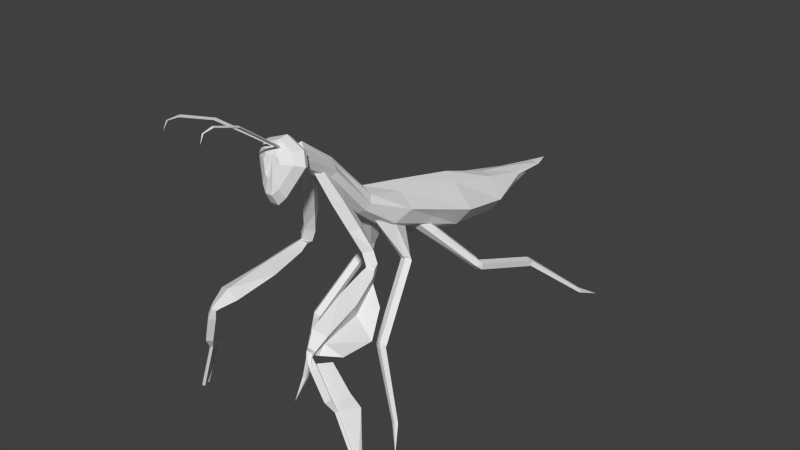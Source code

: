 # Source: mantis3.blend  (saved by Blender 2.69.0; exported with 4.5.12 LTS)
import bpy
from mathutils import Matrix  # noqa: F401  (used for matrix-valued properties, if any)

bpy.ops.wm.read_factory_settings(use_empty=True)
scene = bpy.context.scene
scene.name = 'Scene'

# ---- collections
col_collection_1 = bpy.data.collections.new('Collection 1'); scene.collection.children.link(col_collection_1)

# ---- materials (node trees are filled in below, after node groups)
mat_material = bpy.data.materials.new('Material')
mat_material.alpha_threshold = 0.0
mat_material.use_transparent_shadow = False
mat_material.roughness = 0.5
mat_material.line_color = (0.0, 0.0, 0.0, 1.0)

# ---- material node trees

# ---- world
world_world = bpy.data.worlds.new('World'); scene.world = world_world
world_world.color = (0.05088, 0.05088, 0.05088)
world_world.use_sun_shadow = False
world_world.sun_shadow_jitter_overblur = 0.0
world_world.cycles.sampling_method = 'MANUAL'
world_world.cycles.sample_map_resolution = 256

# ---- meshes
me_circle_000 = bpy.data.meshes.new('Circle.000')
me_circle_000.from_pydata([(0.9267, -0.3578, 1.959), (0.9597, -0.3127, 2.036), (1.099, -0.2848, 2.083), (1.239, -0.3127, 2.036), (1.272, -0.3578, 1.959), (1.239, -0.4029, 1.882), (1.152, -0.4308, 1.835), (1.046, -0.4308, 1.835), (0.9597, -0.4029, 1.882), (0.7957, 0.1552, 1.738), (0.9849, 0.1894, 1.884), (1.099, 0.2106, 1.975), (1.214, 0.1894, 1.884), (1.403, 0.1552, 1.738), (1.335, -0.03441, 1.621), (1.189, -0.05555, 1.531), (1.009, -0.05555, 1.531), (0.8635, -0.03441, 1.621), (0.6784, 1.065, 1.425), (0.9544, 1.117, 1.665), (1.099, 1.142, 1.754), (1.244, 1.117, 1.665), (1.52, 1.065, 1.425), (1.366, 1.011, 1.216), (1.201, 0.9821, 1.091), (0.9973, 0.9821, 1.091), (0.8323, 1.011, 1.216), (0.7708, 1.788, 1.255), (0.9479, 1.834, 1.485), (1.099, 1.848, 1.512), (1.251, 1.834, 1.485), (1.428, 1.788, 1.255), (1.308, 1.775, 1.092), (1.179, 1.752, 0.9945), (1.02, 1.752, 0.9945), (0.8909, 1.775, 1.092), (0.9477, 2.412, 1.311), (0.978, 2.42, 1.344), (1.099, 2.432, 1.38), (1.22, 2.42, 1.344), (1.251, 2.412, 1.311), (1.229, 2.389, 1.211), (1.149, 2.378, 1.164), (1.05, 2.378, 1.164), (0.9697, 2.389, 1.211), (1.017, 2.973, 1.245), (1.033, 2.975, 1.251), (1.099, 2.976, 1.255), (1.165, 2.975, 1.251), (1.181, 2.973, 1.245), (1.135, 2.971, 1.238), (1.113, 2.97, 1.234), (1.086, 2.97, 1.234), (1.064, 2.971, 1.238), (1.099, 3.22, 1.235), (0.958, -0.8177, 2.47), (1.047, -0.7675, 2.523), (1.099, -0.7365, 2.556), (1.152, -0.7675, 2.523), (1.24, -0.8177, 2.47), (1.213, -0.8679, 2.417), (1.143, -0.8989, 2.385), (1.056, -0.8989, 2.385), (0.985, -0.8679, 2.417), (0.9432, -1.222, 2.739), (1.06, -1.162, 2.813), (1.099, -1.142, 2.859), (1.139, -1.162, 2.813), (1.255, -1.222, 2.739), (1.225, -1.253, 2.664), (1.147, -1.272, 2.619), (1.051, -1.272, 2.619), (0.973, -1.253, 2.664), (0.9982, -1.271, 2.745), (1.017, -1.258, 2.795), (1.099, -1.249, 2.826), (1.181, -1.258, 2.795), (1.2, -1.271, 2.745), (1.181, -1.285, 2.695), (1.13, -1.294, 2.664), (1.068, -1.294, 2.664), (1.017, -1.285, 2.695), (0.8256, -1.345, 2.736), (0.8779, -1.307, 2.872), (1.099, -1.284, 2.957), (1.321, -1.307, 2.872), (1.373, -1.345, 2.736), (1.223, -1.454, 2.439), (1.147, -1.477, 2.355), (1.052, -1.477, 2.355), (0.9762, -1.454, 2.439), (0.8043, -1.396, 2.752), (0.8606, -1.355, 2.898), (1.099, -1.33, 2.989), (1.338, -1.355, 2.898), (1.394, -1.396, 2.752), (1.233, -1.513, 2.431), (1.15, -1.538, 2.341), (1.049, -1.538, 2.341), (0.9666, -1.513, 2.431), (0.8687, -1.487, 2.787), (0.9127, -1.455, 2.902), (1.099, -1.435, 2.973), (1.286, -1.455, 2.902), (1.33, -1.487, 2.787), (1.203, -1.578, 2.537), (1.141, -1.61, 2.467), (1.062, -1.61, 2.467), (0.9956, -1.578, 2.537), (0.9972, -1.555, 2.783), (1.017, -1.541, 2.835), (1.099, -1.491, 2.908), (1.188, -1.541, 2.835), (1.208, -1.555, 2.783), (1.149, -1.597, 2.668), (1.118, -1.595, 2.635), (1.081, -1.595, 2.635), (1.054, -1.597, 2.668), (1.099, -1.534, 2.841)], [], [(8, 0, 9, 17), (7, 8, 17, 16), (6, 7, 16, 15), (5, 6, 15, 14), (4, 5, 14, 13), (3, 4, 13, 12), (1, 2, 11, 10), (0, 1, 10, 9), (17, 9, 18, 26), (16, 17, 26, 25), (15, 16, 25, 24), (14, 15, 24, 23), (13, 14, 23, 22), (12, 13, 22, 21), (10, 11, 20, 19), (9, 10, 19, 18), (26, 18, 27, 35), (25, 26, 35, 34), (24, 25, 34, 33), (23, 24, 33, 32), (22, 23, 32, 31), (21, 22, 31, 30), (19, 20, 29, 28), (18, 19, 28, 27), (35, 27, 36, 44), (34, 35, 44, 43), (33, 34, 43, 42), (32, 33, 42, 41), (31, 32, 41, 40), (30, 31, 40, 39), (28, 29, 38, 37), (27, 28, 37, 36), (44, 36, 45, 53), (43, 44, 53, 52), (42, 43, 52, 51), (41, 42, 51, 50), (40, 41, 50, 49), (39, 40, 49, 48), (37, 38, 47, 46), (36, 37, 46, 45), (53, 45, 54), (52, 53, 54), (51, 52, 54), (50, 51, 54), (49, 50, 54), (48, 49, 54), (46, 47, 54), (45, 46, 54), (0, 8, 63, 55), (8, 7, 62, 63), (7, 6, 61, 62), (6, 5, 60, 61), (5, 4, 59, 60), (4, 3, 58, 59), (2, 1, 56, 57), (1, 0, 55, 56), (55, 63, 72, 64), (63, 62, 71, 72), (62, 61, 70, 71), (61, 60, 69, 70), (60, 59, 68, 69), (59, 58, 67, 68), (57, 56, 65, 66), (56, 55, 64, 65), (64, 72, 81, 73), (72, 71, 80, 81), (71, 70, 79, 80), (70, 69, 78, 79), (69, 68, 77, 78), (68, 67, 76, 77), (66, 65, 74, 75), (65, 64, 73, 74), (73, 81, 90, 82), (81, 80, 89, 90), (80, 79, 88, 89), (79, 78, 87, 88), (78, 77, 86, 87), (77, 76, 85, 86), (75, 74, 83, 84), (74, 73, 82, 83), (82, 90, 99, 91), (90, 89, 98, 99), (89, 88, 97, 98), (88, 87, 96, 97), (87, 86, 95, 96), (86, 85, 94, 95), (84, 83, 92, 93), (83, 82, 91, 92), (91, 99, 108, 100), (99, 98, 107, 108), (98, 97, 106, 107), (97, 96, 105, 106), (96, 95, 104, 105), (95, 94, 103, 104), (93, 92, 101, 102), (92, 91, 100, 101), (100, 108, 117, 109), (108, 107, 116, 117), (107, 106, 115, 116), (106, 105, 114, 115), (105, 104, 113, 114), (104, 103, 112, 113), (102, 101, 110, 111), (101, 100, 109, 110), (109, 117, 118), (117, 116, 118), (116, 115, 118), (115, 114, 118), (114, 113, 118), (113, 112, 118), (111, 110, 118), (110, 109, 118), (2, 3, 12, 11), (11, 12, 21, 20), (20, 21, 30, 29), (29, 30, 39, 38), (38, 39, 48, 47), (47, 48, 54), (3, 2, 57, 58), (58, 57, 66, 67), (67, 66, 75, 76), (76, 75, 84, 85), (85, 84, 93, 94), (94, 93, 102, 103), (103, 102, 111, 112), (112, 111, 118)])
_uv = me_circle_000.uv_layers.new(name='UVMap')
_uv.uv.foreach_set('vector', [0.3829, 0.6109, 0.3884, 0.6309, 0.4729, 0.593, 0.4456, 0.5591, 0.3868, 0.6202, 0.3829, 0.6109, 0.4456, 0.5591, 0.4441, 0.5365, 0.3815, 0.6044, 0.3868, 0.6202, 0.4441, 0.5365, 0.4441, 0.5365, 0.3829, 0.6109, 0.3815, 0.6044, 0.4441, 0.5365, 0.4456, 0.5591, 0.3884, 0.6309, 0.3829, 0.6109, 0.4456, 0.5591, 0.4729, 0.593, 0.394, 0.6508, 0.3884, 0.6309, 0.4729, 0.593, 0.4753, 0.6296, 0.394, 0.6508, 0.3974, 0.6632, 0.4768, 0.6521, 0.4753, 0.6296, 0.3884, 0.6309, 0.394, 0.6508, 0.4753, 0.6296, 0.4729, 0.593, 0.4456, 0.5591, 0.4729, 0.593, 0.6211, 0.5454, 0.6169, 0.4932, 0.4441, 0.5365, 0.4456, 0.5591, 0.6169, 0.4932, 0.6148, 0.4619, 0.4441, 0.5365, 0.4441, 0.5365, 0.6148, 0.4619, 0.6148, 0.4619, 0.4456, 0.5591, 0.4441, 0.5365, 0.6148, 0.4619, 0.6169, 0.4932, 0.4729, 0.593, 0.4456, 0.5591, 0.6169, 0.4932, 0.6211, 0.5454, 0.4753, 0.6296, 0.4729, 0.593, 0.6211, 0.5454, 0.6244, 0.596, 0.4753, 0.6296, 0.4768, 0.6521, 0.6271, 0.6346, 0.6244, 0.596, 0.4729, 0.593, 0.4753, 0.6296, 0.6244, 0.596, 0.6211, 0.5454, 0.6169, 0.4932, 0.6211, 0.5454, 0.7372, 0.5309, 0.7385, 0.4886, 0.6148, 0.4619, 0.6169, 0.4932, 0.7385, 0.4886, 0.7367, 0.4626, 0.6148, 0.4619, 0.6148, 0.4619, 0.7367, 0.4626, 0.7367, 0.4626, 0.6169, 0.4932, 0.6148, 0.4619, 0.7367, 0.4626, 0.7385, 0.4886, 0.6211, 0.5454, 0.6169, 0.4932, 0.7385, 0.4886, 0.7372, 0.5309, 0.6244, 0.596, 0.6211, 0.5454, 0.7372, 0.5309, 0.74, 0.5729, 0.6244, 0.596, 0.6271, 0.6346, 0.7444, 0.6255, 0.74, 0.5729, 0.6211, 0.5454, 0.6244, 0.596, 0.74, 0.5729, 0.7372, 0.5309, 0.7385, 0.4886, 0.7372, 0.5309, 0.8333, 0.5537, 0.832, 0.5344, 0.7367, 0.4626, 0.7385, 0.4886, 0.832, 0.5344, 0.8312, 0.5225, 0.7367, 0.4626, 0.7367, 0.4626, 0.8312, 0.5225, 0.8312, 0.5225, 0.7385, 0.4886, 0.7367, 0.4626, 0.8312, 0.5225, 0.832, 0.5344, 0.7372, 0.5309, 0.7385, 0.4886, 0.832, 0.5344, 0.8333, 0.5537, 0.74, 0.5729, 0.7372, 0.5309, 0.8333, 0.5537, 0.8346, 0.573, 0.74, 0.5729, 0.7444, 0.6255, 0.8397, 0.6045, 0.8346, 0.573, 0.7372, 0.5309, 0.74, 0.5729, 0.8346, 0.573, 0.8333, 0.5537, 0.832, 0.5344, 0.8333, 0.5537, 0.9201, 0.5599, 0.9195, 0.5545, 0.8312, 0.5225, 0.832, 0.5344, 0.9195, 0.5545, 0.9191, 0.5512, 0.8312, 0.5225, 0.8312, 0.5225, 0.9191, 0.5512, 0.9191, 0.5512, 0.832, 0.5344, 0.8312, 0.5225, 0.9191, 0.5512, 0.9195, 0.5545, 0.8333, 0.5537, 0.832, 0.5344, 0.9195, 0.5545, 0.9201, 0.5599, 0.8346, 0.573, 0.8333, 0.5537, 0.9201, 0.5599, 0.9206, 0.5653, 0.8346, 0.573, 0.8397, 0.6045, 0.9256, 0.589, 0.9206, 0.5653, 0.8333, 0.5537, 0.8346, 0.573, 0.9206, 0.5653, 0.9201, 0.5599, 0.9195, 0.5545, 0.9201, 0.5599, 0.876, 0.54, 0.9191, 0.5512, 0.9195, 0.5545, 0.876, 0.54, 0.9191, 0.5512, 0.9191, 0.5512, 0.876, 0.54, 0.9195, 0.5545, 0.9191, 0.5512, 0.876, 0.54, 0.9201, 0.5599, 0.9195, 0.5545, 0.876, 0.54, 0.9206, 0.5653, 0.9201, 0.5599, 0.876, 0.54, 0.9206, 0.5653, 0.9256, 0.589, 0.876, 0.54, 0.9201, 0.5599, 0.9206, 0.5653, 0.876, 0.54, 0.3884, 0.6309, 0.3829, 0.6109, 0.2997, 0.7261, 0.3065, 0.7405, 0.3829, 0.6109, 0.3868, 0.6202, 0.3015, 0.7302, 0.2997, 0.7261, 0.3868, 0.6202, 0.3815, 0.6044, 0.2955, 0.7173, 0.3015, 0.7302, 0.3815, 0.6044, 0.3829, 0.6109, 0.2997, 0.7261, 0.2955, 0.7173, 0.3829, 0.6109, 0.3884, 0.6309, 0.3065, 0.7405, 0.2997, 0.7261, 0.3884, 0.6309, 0.394, 0.6508, 0.3133, 0.7548, 0.3065, 0.7405, 0.3974, 0.6632, 0.394, 0.6508, 0.3133, 0.7548, 0.3175, 0.7637, 0.394, 0.6508, 0.3884, 0.6309, 0.3065, 0.7405, 0.3133, 0.7548, 0.3065, 0.7405, 0.2997, 0.7261, 0.2348, 0.7741, 0.2381, 0.7931, 0.2997, 0.7261, 0.3015, 0.7302, 0.237, 0.7789, 0.2348, 0.7741, 0.3015, 0.7302, 0.2955, 0.7173, 0.2331, 0.7719, 0.237, 0.7789, 0.2955, 0.7173, 0.2997, 0.7261, 0.2348, 0.7741, 0.2331, 0.7719, 0.2997, 0.7261, 0.3065, 0.7405, 0.2381, 0.7931, 0.2348, 0.7741, 0.3065, 0.7405, 0.3133, 0.7548, 0.246, 0.8129, 0.2381, 0.7931, 0.3175, 0.7637, 0.3133, 0.7548, 0.246, 0.8129, 0.2481, 0.8246, 0.3133, 0.7548, 0.3065, 0.7405, 0.2381, 0.7931, 0.246, 0.8129, 0.2381, 0.7931, 0.2348, 0.7741, 0.2146, 0.7892, 0.2272, 0.7992, 0.2348, 0.7741, 0.237, 0.7789, 0.2192, 0.782, 0.2146, 0.7892, 0.237, 0.7789, 0.2331, 0.7719, 0.2192, 0.782, 0.2192, 0.782, 0.2331, 0.7719, 0.2348, 0.7741, 0.2197, 0.7901, 0.2192, 0.782, 0.2348, 0.7741, 0.2381, 0.7931, 0.2272, 0.7992, 0.2197, 0.7901, 0.2381, 0.7931, 0.246, 0.8129, 0.2284, 0.8118, 0.2272, 0.7992, 0.2481, 0.8246, 0.246, 0.8129, 0.2284, 0.8118, 0.2291, 0.8196, 0.246, 0.8129, 0.2381, 0.7931, 0.2272, 0.7992, 0.2284, 0.8118, 0.2272, 0.7992, 0.2146, 0.7892, 0.2048, 0.7195, 0.2159, 0.7948, 0.2146, 0.7892, 0.2192, 0.782, 0.2028, 0.6984, 0.2048, 0.7195, 0.2192, 0.782, 0.2192, 0.782, 0.2028, 0.6984, 0.2028, 0.6984, 0.2192, 0.782, 0.2197, 0.7901, 0.2048, 0.7195, 0.2028, 0.6984, 0.2197, 0.7901, 0.2272, 0.7992, 0.2159, 0.7948, 0.2048, 0.7195, 0.2272, 0.7992, 0.2284, 0.8118, 0.2191, 0.829, 0.2159, 0.7948, 0.2291, 0.8196, 0.2284, 0.8118, 0.2191, 0.829, 0.2211, 0.8501, 0.2284, 0.8118, 0.2272, 0.7992, 0.2159, 0.7948, 0.2191, 0.829, 0.2159, 0.7948, 0.2048, 0.7195, 0.1957, 0.7158, 0.2077, 0.797, 0.2048, 0.7195, 0.2028, 0.6984, 0.1936, 0.6931, 0.1957, 0.7158, 0.2028, 0.6984, 0.2028, 0.6984, 0.1936, 0.6931, 0.1936, 0.6931, 0.2028, 0.6984, 0.2048, 0.7195, 0.1957, 0.7158, 0.1936, 0.6931, 0.2048, 0.7195, 0.2159, 0.7948, 0.2077, 0.797, 0.1957, 0.7158, 0.2159, 0.7948, 0.2191, 0.829, 0.2111, 0.8338, 0.2077, 0.797, 0.2211, 0.8501, 0.2191, 0.829, 0.2111, 0.8338, 0.2132, 0.8565, 0.2191, 0.829, 0.2159, 0.7948, 0.2077, 0.797, 0.2111, 0.8338, 0.2077, 0.797, 0.1957, 0.7158, 0.1835, 0.7393, 0.1928, 0.8028, 0.1957, 0.7158, 0.1936, 0.6931, 0.1818, 0.7215, 0.1835, 0.7393, 0.1936, 0.6931, 0.1936, 0.6931, 0.1818, 0.7215, 0.1818, 0.7215, 0.1936, 0.6931, 0.1957, 0.7158, 0.1835, 0.7393, 0.1818, 0.7215, 0.1957, 0.7158, 0.2077, 0.797, 0.1928, 0.8028, 0.1835, 0.7393, 0.2077, 0.797, 0.2111, 0.8338, 0.1955, 0.8315, 0.1928, 0.8028, 0.2132, 0.8565, 0.2111, 0.8338, 0.1955, 0.8315, 0.1971, 0.8493, 0.2111, 0.8338, 0.2077, 0.797, 0.1928, 0.8028, 0.1955, 0.8315, 0.1928, 0.8028, 0.1835, 0.7393, 0.1797, 0.7706, 0.184, 0.7996, 0.1835, 0.7393, 0.1818, 0.7215, 0.179, 0.7625, 0.1797, 0.7706, 0.1818, 0.7215, 0.1818, 0.7215, 0.179, 0.7625, 0.179, 0.7625, 0.1818, 0.7215, 0.1835, 0.7393, 0.1797, 0.7706, 0.179, 0.7625, 0.1835, 0.7393, 0.1928, 0.8028, 0.184, 0.7996, 0.1797, 0.7706, 0.1928, 0.8028, 0.1955, 0.8315, 0.1852, 0.8128, 0.184, 0.7996, 0.1971, 0.8493, 0.1955, 0.8315, 0.1852, 0.8128, 0.186, 0.8209, 0.1955, 0.8315, 0.1928, 0.8028, 0.184, 0.7996, 0.1852, 0.8128, 0.184, 0.7996, 0.1797, 0.7706, 0.1811, 0.8064, 0.1797, 0.7706, 0.179, 0.7625, 0.1811, 0.8064, 0.179, 0.7625, 0.179, 0.7625, 0.1811, 0.8064, 0.179, 0.7625, 0.1797, 0.7706, 0.1811, 0.8064, 0.1797, 0.7706, 0.184, 0.7996, 0.1811, 0.8064, 0.184, 0.7996, 0.1852, 0.8128, 0.1811, 0.8064, 0.186, 0.8209, 0.1852, 0.8128, 0.1811, 0.8064, 0.1852, 0.8128, 0.184, 0.7996, 0.1811, 0.8064, 0.3974, 0.6632, 0.394, 0.6508, 0.4753, 0.6296, 0.4768, 0.6521, 0.4768, 0.6521, 0.4753, 0.6296, 0.6244, 0.596, 0.6271, 0.6346, 0.6271, 0.6346, 0.6244, 0.596, 0.74, 0.5729, 0.7444, 0.6255, 0.7444, 0.6255, 0.74, 0.5729, 0.8346, 0.573, 0.8397, 0.6045, 0.8397, 0.6045, 0.8346, 0.573, 0.9206, 0.5653, 0.9256, 0.589, 0.9256, 0.589, 0.9206, 0.5653, 0.876, 0.54, 0.394, 0.6508, 0.3974, 0.6632, 0.3175, 0.7637, 0.3133, 0.7548, 0.3133, 0.7548, 0.3175, 0.7637, 0.2481, 0.8246, 0.246, 0.8129, 0.246, 0.8129, 0.2481, 0.8246, 0.2291, 0.8196, 0.2284, 0.8118, 0.2284, 0.8118, 0.2291, 0.8196, 0.2211, 0.8501, 0.2191, 0.829, 0.2191, 0.829, 0.2211, 0.8501, 0.2132, 0.8565, 0.2111, 0.8338, 0.2111, 0.8338, 0.2132, 0.8565, 0.1971, 0.8493, 0.1955, 0.8315, 0.1955, 0.8315, 0.1971, 0.8493, 0.186, 0.8209, 0.1852, 0.8128, 0.1852, 0.8128, 0.186, 0.8209, 0.1811, 0.8064])
me_circle_000.materials.append(mat_material)
me_circle_000.use_remesh_preserve_volume = False
me_circle_000.use_remesh_preserve_attributes = False
me_circle_000.use_mirror_vertex_groups = False
me_circle_000.update()
me_circle_003 = bpy.data.meshes.new('Circle.003')
me_circle_003.from_pydata([(0.8857, -0.005708, 1.61), (0.9721, -0.2323, 1.698), (1.089, -0.1475, 1.65), (1.095, 0.139, 1.591), (0.9606, 0.229, 1.585), (0.7678, 0.1077, 1.198), (0.8146, 0.05004, 1.197), (0.8896, 0.07033, 1.181), (0.889, 0.1405, 1.171), (0.8138, 0.1637, 1.182), (0.7544, 0.118, 1.141), (0.8084, 0.07348, 1.169), (0.8806, 0.08876, 1.141), (0.8712, 0.1428, 1.096), (0.7932, 0.1609, 1.096), (0.5607, -0.5337, 0.4559), (0.6147, -0.5783, 0.4839), (0.6869, -0.563, 0.4562), (0.6775, -0.509, 0.4111), (0.5995, -0.4909, 0.4109), (0.5675, -0.5418, 0.4344), (0.6069, -0.5891, 0.4362), (0.6686, -0.5725, 0.4215), (0.6674, -0.5149, 0.4106), (0.6049, -0.4959, 0.4186), (0.375, -0.5687, -0.4582), (0.4008, -0.5997, -0.4571), (0.4414, -0.5888, -0.4667), (0.4406, -0.551, -0.4739), (0.3996, -0.5385, -0.4686), (0.3312, -0.6711, -0.7931), (1.148, -0.985, 2.496), (1.178, -1.081, 2.541), (1.225, -0.9821, 2.518), (1.194, -0.8857, 2.473), (1.239, -0.8696, 2.174), (1.309, -0.9701, 2.181), (1.361, -0.865, 2.21), (1.291, -0.7645, 2.203), (1.353, -0.7542, 1.86), (1.423, -0.8548, 1.867), (1.475, -0.7497, 1.896), (1.405, -0.6491, 1.889), (1.422, -0.6895, 1.602), (1.51, -0.7648, 1.627), (1.591, -0.6831, 1.651), (1.503, -0.6077, 1.626), (1.472, -0.6884, 1.468), (1.561, -0.7638, 1.493), (1.642, -0.6821, 1.517), (1.553, -0.6067, 1.493), (1.53, -0.7077, 1.43), (1.565, -0.773, 1.483), (1.623, -0.7042, 1.457), (1.589, -0.6388, 1.404), (1.528, -0.7987, 1.369), (1.573, -0.8509, 1.473), (1.675, -0.7932, 1.412), (1.63, -0.7411, 1.307), (1.563, -1.163, 1.234), (1.619, -1.225, 1.398), (1.771, -1.155, 1.295), (1.714, -1.094, 1.131), (1.613, -1.661, 1.133), (1.695, -1.702, 1.259), (1.843, -1.652, 1.201), (1.761, -1.611, 1.075), (1.708, -1.803, 1.069), (1.749, -1.824, 1.132), (1.824, -1.799, 1.103), (1.782, -1.778, 1.039), (1.743, -1.843, 1.038), (1.777, -1.799, 1.066), (1.82, -1.84, 1.061), (1.786, -1.81, 1.034), (1.765, -1.836, 0.9259), (1.829, -1.884, 0.9293), (1.878, -1.831, 0.9591), (1.814, -1.783, 0.9558), (1.893, -1.791, 0.5918), (1.954, -1.837, 0.595), (2.001, -1.787, 0.6235), (1.94, -1.741, 0.6203), (1.979, -1.73, 0.4493), (2.005, -1.749, 0.4506), (2.024, -1.728, 0.4626), (1.999, -1.709, 0.4612), (2.212, -1.7, -0.1684), (2.238, -1.719, -0.1671), (2.258, -1.698, -0.1551), (2.232, -1.679, -0.1565), (1.837, -0.8761, 1.168), (1.957, -1.139, 0.9479), (1.967, -1.567, 0.9828), (1.793, -1.718, 1.003), (1.905, -1.65, 0.9441), (2.046, -1.569, 0.6037), (2.119, -1.496, 0.423), (2.234, -1.62, -0.1681), (0.8561, 0.5334, 1.419), (0.9372, 0.7021, 1.312), (0.9972, 0.6003, 1.284), (1.003, 0.3856, 1.396), (0.9259, 0.3518, 1.491), (0.4044, 0.8922, 0.9309), (0.4739, 0.9247, 0.9464), (0.528, 0.9067, 0.897), (0.4921, 0.8631, 0.851), (0.4157, 0.8541, 0.8719), (0.3774, 0.9257, 0.8878), (0.452, 0.9282, 0.9146), (0.5042, 0.9218, 0.8609), (0.4618, 0.9152, 0.801), (0.3834, 0.9177, 0.8176), (0.2617, 1.762, 0.6154), (0.3363, 1.765, 0.6422), (0.3885, 1.758, 0.5885), (0.3461, 1.752, 0.5286), (0.2677, 1.754, 0.5452), (0.2679, 1.781, 0.6019), (0.3261, 1.806, 0.6161), (0.3706, 1.792, 0.5748), (0.3398, 1.758, 0.535), (0.2764, 1.751, 0.5518), (-0.04856, 2.432, 0.03237), (-0.01032, 2.449, 0.04172), (0.0189, 2.439, 0.01457), (-0.001279, 2.417, -0.01156), (-0.04297, 2.413, -0.0005604), (-0.09741, 2.737, -0.1393), (1.304, -0.005708, 1.61), (1.218, -0.2323, 1.698), (1.101, -0.1475, 1.65), (1.095, 0.139, 1.591), (1.229, 0.229, 1.585), (1.422, 0.1077, 1.198), (1.375, 0.05004, 1.197), (1.301, 0.07033, 1.181), (1.301, 0.1405, 1.171), (1.376, 0.1637, 1.182), (1.436, 0.118, 1.141), (1.382, 0.07348, 1.169), (1.31, 0.08876, 1.141), (1.319, 0.1428, 1.096), (1.397, 0.1609, 1.096), (1.629, -0.5337, 0.4559), (1.575, -0.5783, 0.4839), (1.503, -0.563, 0.4562), (1.513, -0.509, 0.4111), (1.591, -0.4909, 0.4109), (1.623, -0.5418, 0.4344), (1.583, -0.5891, 0.4362), (1.522, -0.5725, 0.4215), (1.523, -0.5149, 0.4106), (1.585, -0.4959, 0.4186), (1.815, -0.5687, -0.4582), (1.789, -0.5997, -0.4571), (1.749, -0.5888, -0.4667), (1.749, -0.551, -0.4739), (1.791, -0.5385, -0.4686), (1.859, -0.6711, -0.7931), (1.334, 0.5334, 1.419), (1.253, 0.7021, 1.312), (1.193, 0.6003, 1.284), (1.187, 0.3856, 1.396), (1.264, 0.3518, 1.491), (1.786, 0.8922, 0.9309), (1.716, 0.9247, 0.9464), (1.662, 0.9067, 0.897), (1.698, 0.8631, 0.851), (1.774, 0.8541, 0.8719), (1.813, 0.9257, 0.8878), (1.738, 0.9282, 0.9146), (1.686, 0.9218, 0.8609), (1.728, 0.9152, 0.801), (1.807, 0.9177, 0.8176), (1.928, 1.762, 0.6154), (1.854, 1.765, 0.6422), (1.802, 1.758, 0.5885), (1.844, 1.752, 0.5286), (1.922, 1.754, 0.5452), (1.922, 1.781, 0.6019), (1.864, 1.806, 0.6161), (1.82, 1.792, 0.5748), (1.85, 1.758, 0.535), (1.914, 1.751, 0.5518), (2.239, 2.432, 0.03237), (2.2, 2.449, 0.04172), (2.171, 2.439, 0.01457), (2.191, 2.417, -0.01156), (2.233, 2.413, -0.0005604), (2.288, 2.737, -0.1393), (1.06, -0.9847, 2.497), (1.029, -1.081, 2.542), (0.983, -0.9819, 2.52), (1.013, -0.8855, 2.475), (0.9685, -0.8693, 2.176), (0.8983, -0.9699, 2.183), (0.8465, -0.8648, 2.212), (0.9167, -0.7642, 2.205), (0.8547, -0.754, 1.862), (0.7845, -0.8545, 1.869), (0.7328, -0.7494, 1.898), (0.8029, -0.6489, 1.891), (0.786, -0.6892, 1.603), (0.6974, -0.7646, 1.628), (0.6164, -0.6829, 1.653), (0.705, -0.6075, 1.628), (0.7352, -0.6882, 1.47), (0.6466, -0.7636, 1.495), (0.5655, -0.6818, 1.519), (0.6542, -0.6064, 1.494), (0.6774, -0.7074, 1.432), (0.6426, -0.7728, 1.485), (0.5843, -0.7039, 1.459), (0.619, -0.6386, 1.406), (0.6794, -0.7985, 1.37), (0.6349, -0.8506, 1.475), (0.5327, -0.793, 1.413), (0.5773, -0.7409, 1.309), (0.645, -1.163, 1.236), (0.5884, -1.225, 1.4), (0.4368, -1.155, 1.297), (0.4934, -1.094, 1.133), (0.5946, -1.661, 1.135), (0.5124, -1.702, 1.261), (0.3647, -1.652, 1.203), (0.4469, -1.611, 1.077), (0.4998, -1.803, 1.071), (0.4584, -1.823, 1.134), (0.3839, -1.798, 1.105), (0.4253, -1.778, 1.041), (0.465, -1.843, 1.04), (0.4307, -1.873, 1.068), (0.3874, -1.84, 1.063), (0.4217, -1.809, 1.036), (0.4425, -1.835, 0.9278), (0.3783, -1.884, 0.9311), (0.3291, -1.831, 0.961), (0.3933, -1.783, 0.9577), (0.3146, -1.791, 0.5937), (0.2536, -1.837, 0.5969), (0.2067, -1.787, 0.6253), (0.2678, -1.741, 0.6221), (0.2286, -1.73, 0.4512), (0.203, -1.749, 0.4525), (0.1833, -1.728, 0.4645), (0.2089, -1.709, 0.4631), (-0.004697, -1.7, -0.1665), (-0.03034, -1.719, -0.1652), (-0.05002, -1.698, -0.1532), (-0.02437, -1.679, -0.1546), (0.3709, -0.8758, 1.17), (0.2504, -1.139, 0.9498), (0.2411, -1.566, 0.9847), (0.4144, -1.717, 1.005), (0.3029, -1.649, 0.946), (0.1618, -1.569, 0.6056), (0.08857, -1.496, 0.4249), (-0.02593, -1.619, -0.1663), (1.019, -1.458, 2.903), (1.041, -1.475, 2.897), (1.046, -1.446, 2.91), (0.9714, -1.733, 3.1), (0.9932, -1.75, 3.094), (0.9975, -1.722, 3.106), (0.9162, -2.05, 3.322), (0.9382, -2.066, 3.315), (0.9421, -2.04, 3.331), (0.8595, -2.39, 3.441), (0.8816, -2.405, 3.431), (0.8852, -2.38, 3.45), (0.8489, -2.513, 3.429), (0.861, -2.507, 3.426), (0.8584, -2.522, 3.433), (0.8504, -2.561, 3.34), (1.159, -1.458, 2.903), (1.137, -1.475, 2.897), (1.133, -1.446, 2.91), (1.207, -1.733, 3.1), (1.185, -1.75, 3.094), (1.181, -1.722, 3.106), (1.262, -2.05, 3.322), (1.24, -2.066, 3.315), (1.236, -2.04, 3.331), (1.319, -2.39, 3.441), (1.297, -2.405, 3.431), (1.293, -2.38, 3.45), (1.329, -2.513, 3.429), (1.317, -2.507, 3.426), (1.32, -2.522, 3.433), (1.328, -2.561, 3.34)], [], [(4, 9, 5, 0), (3, 8, 9, 4), (2, 7, 8, 3), (1, 6, 7, 2), (0, 5, 6, 1), (9, 14, 10, 5), (8, 13, 14, 9), (7, 12, 13, 8), (6, 11, 12, 7), (5, 10, 11, 6), (14, 19, 15, 10), (13, 18, 19, 14), (12, 17, 18, 13), (11, 16, 17, 12), (10, 15, 16, 11), (19, 24, 20, 15), (18, 23, 24, 19), (17, 22, 23, 18), (16, 21, 22, 17), (15, 20, 21, 16), (24, 29, 25, 20), (23, 28, 29, 24), (22, 27, 28, 23), (21, 26, 27, 22), (20, 25, 26, 21), (29, 30, 25), (28, 30, 29), (27, 30, 28), (26, 30, 27), (25, 30, 26), (34, 38, 35, 31), (33, 37, 38, 34), (32, 36, 37, 33), (31, 35, 36, 32), (38, 42, 39, 35), (37, 41, 42, 38), (36, 40, 41, 37), (35, 39, 40, 36), (42, 46, 43, 39), (41, 45, 46, 42), (40, 44, 45, 41), (39, 43, 44, 40), (46, 50, 47, 43), (45, 49, 50, 46), (44, 48, 49, 45), (43, 47, 48, 44), (50, 54, 51, 47), (49, 53, 54, 50), (48, 52, 53, 49), (47, 51, 52, 48), (54, 58, 55, 51), (53, 57, 58, 54), (52, 56, 57, 53), (51, 55, 56, 52), (58, 62, 59, 55), (57, 61, 62, 58), (56, 60, 61, 57), (55, 59, 60, 56), (62, 66, 63, 59), (61, 65, 66, 62), (60, 64, 65, 61), (59, 63, 64, 60), (66, 70, 67, 63), (65, 69, 70, 66), (64, 68, 69, 65), (63, 67, 68, 64), (70, 74, 71, 67), (69, 73, 74, 70), (68, 72, 73, 69), (67, 71, 72, 68), (74, 78, 75, 71), (73, 77, 78, 74), (72, 76, 77, 73), (71, 75, 76, 72), (78, 82, 79, 75), (77, 81, 82, 78), (76, 80, 81, 77), (75, 79, 80, 76), (82, 86, 83, 79), (81, 85, 86, 82), (80, 84, 85, 81), (79, 83, 84, 80), (86, 90, 87, 83), (85, 89, 90, 86), (84, 88, 89, 85), (83, 87, 88, 84), (70, 94, 93, 66), (66, 93, 92, 62), (62, 92, 91, 58), (90, 98, 97, 86), (86, 97, 96, 82), (82, 96, 95, 78), (103, 99, 104, 108), (102, 103, 108, 107), (101, 102, 107, 106), (100, 101, 106, 105), (99, 100, 105, 104), (108, 104, 109, 113), (107, 108, 113, 112), (106, 107, 112, 111), (105, 106, 111, 110), (104, 105, 110, 109), (113, 109, 114, 118), (112, 113, 118, 117), (111, 112, 117, 116), (110, 111, 116, 115), (109, 110, 115, 114), (118, 114, 119, 123), (117, 118, 123, 122), (116, 117, 122, 121), (115, 116, 121, 120), (114, 115, 120, 119), (123, 119, 124, 128), (122, 123, 128, 127), (121, 122, 127, 126), (120, 121, 126, 125), (119, 120, 125, 124), (128, 124, 129), (127, 128, 129), (126, 127, 129), (125, 126, 129), (124, 125, 129), (134, 130, 135, 139), (133, 134, 139, 138), (132, 133, 138, 137), (131, 132, 137, 136), (130, 131, 136, 135), (139, 135, 140, 144), (138, 139, 144, 143), (137, 138, 143, 142), (136, 137, 142, 141), (135, 136, 141, 140), (144, 140, 145, 149), (143, 144, 149, 148), (142, 143, 148, 147), (141, 142, 147, 146), (140, 141, 146, 145), (149, 145, 150, 154), (148, 149, 154, 153), (147, 148, 153, 152), (146, 147, 152, 151), (145, 146, 151, 150), (154, 150, 155, 159), (153, 154, 159, 158), (152, 153, 158, 157), (151, 152, 157, 156), (150, 151, 156, 155), (159, 155, 160), (158, 159, 160), (157, 158, 160), (156, 157, 160), (155, 156, 160), (165, 170, 166, 161), (164, 169, 170, 165), (163, 168, 169, 164), (162, 167, 168, 163), (161, 166, 167, 162), (170, 175, 171, 166), (169, 174, 175, 170), (168, 173, 174, 169), (167, 172, 173, 168), (166, 171, 172, 167), (175, 180, 176, 171), (174, 179, 180, 175), (173, 178, 179, 174), (172, 177, 178, 173), (171, 176, 177, 172), (180, 185, 181, 176), (179, 184, 185, 180), (178, 183, 184, 179), (177, 182, 183, 178), (176, 181, 182, 177), (185, 190, 186, 181), (184, 189, 190, 185), (183, 188, 189, 184), (182, 187, 188, 183), (181, 186, 187, 182), (190, 191, 186), (189, 191, 190), (188, 191, 189), (187, 191, 188), (186, 191, 187), (195, 192, 196, 199), (194, 195, 199, 198), (193, 194, 198, 197), (192, 193, 197, 196), (199, 196, 200, 203), (198, 199, 203, 202), (197, 198, 202, 201), (196, 197, 201, 200), (203, 200, 204, 207), (202, 203, 207, 206), (201, 202, 206, 205), (200, 201, 205, 204), (207, 204, 208, 211), (206, 207, 211, 210), (205, 206, 210, 209), (204, 205, 209, 208), (211, 208, 212, 215), (210, 211, 215, 214), (209, 210, 214, 213), (208, 209, 213, 212), (215, 212, 216, 219), (214, 215, 219, 218), (213, 214, 218, 217), (212, 213, 217, 216), (219, 216, 220, 223), (218, 219, 223, 222), (217, 218, 222, 221), (216, 217, 221, 220), (223, 220, 224, 227), (222, 223, 227, 226), (221, 222, 226, 225), (220, 221, 225, 224), (227, 224, 228, 231), (226, 227, 231, 230), (225, 226, 230, 229), (224, 225, 229, 228), (231, 228, 232, 235), (230, 231, 235, 234), (229, 230, 234, 233), (228, 229, 233, 232), (235, 232, 236, 239), (234, 235, 239, 238), (233, 234, 238, 237), (232, 233, 237, 236), (239, 236, 240, 243), (238, 239, 243, 242), (237, 238, 242, 241), (236, 237, 241, 240), (243, 240, 244, 247), (242, 243, 247, 246), (241, 242, 246, 245), (240, 241, 245, 244), (247, 244, 248, 251), (246, 247, 251, 250), (245, 246, 250, 249), (244, 245, 249, 248), (231, 227, 254, 255), (227, 223, 253, 254), (223, 219, 252, 253), (251, 247, 258, 259), (247, 243, 257, 258), (243, 239, 256, 257), (262, 260, 263, 265), (261, 262, 265, 264), (260, 261, 264, 263), (265, 263, 266, 268), (264, 265, 268, 267), (263, 264, 267, 266), (268, 266, 269, 271), (267, 268, 271, 270), (266, 267, 270, 269), (271, 269, 272, 274), (270, 271, 274, 273), (269, 270, 273, 272), (274, 272, 275), (273, 274, 275), (272, 273, 275), (278, 281, 279, 276), (277, 280, 281, 278), (276, 279, 280, 277), (281, 284, 282, 279), (280, 283, 284, 281), (279, 282, 283, 280), (284, 287, 285, 282), (283, 286, 287, 284), (282, 285, 286, 283), (287, 290, 288, 285), (286, 289, 290, 287), (285, 288, 289, 286), (290, 291, 288), (289, 291, 290), (288, 291, 289)])
_uv = me_circle_003.uv_layers.new(name='UVMap')
_uv.uv.foreach_set('vector', [0.4704, 0.539, 0.4924, 0.4495, 0.4834, 0.4495, 0.4493, 0.5453, 0.4623, 0.539, 0.489, 0.4495, 0.4924, 0.4495, 0.4704, 0.539, 0.4368, 0.5408, 0.4779, 0.4495, 0.489, 0.4495, 0.4623, 0.539, 0.4281, 0.539, 0.4745, 0.4495, 0.4779, 0.4495, 0.4368, 0.5408, 0.4493, 0.5453, 0.4834, 0.4495, 0.4745, 0.4495, 0.4281, 0.539, 0.4924, 0.4495, 0.4931, 0.4275, 0.4871, 0.4335, 0.4834, 0.4495, 0.489, 0.4495, 0.4908, 0.4298, 0.4931, 0.4275, 0.4924, 0.4495, 0.4779, 0.4495, 0.4834, 0.4372, 0.4908, 0.4298, 0.489, 0.4495, 0.4745, 0.4495, 0.4812, 0.4394, 0.4834, 0.4372, 0.4779, 0.4495, 0.4834, 0.4495, 0.4871, 0.4335, 0.4812, 0.4394, 0.4745, 0.4495, 0.4931, 0.4275, 0.4261, 0.3473, 0.4206, 0.3527, 0.4871, 0.4335, 0.4908, 0.4298, 0.424, 0.3494, 0.4261, 0.3473, 0.4931, 0.4275, 0.4834, 0.4372, 0.4172, 0.3561, 0.424, 0.3494, 0.4908, 0.4298, 0.4812, 0.4394, 0.4151, 0.3582, 0.4172, 0.3561, 0.4834, 0.4372, 0.4871, 0.4335, 0.4206, 0.3527, 0.4151, 0.3582, 0.4812, 0.4394, 0.4261, 0.3473, 0.4254, 0.3486, 0.42, 0.3491, 0.4206, 0.3527, 0.424, 0.3494, 0.4233, 0.3488, 0.4254, 0.3486, 0.4261, 0.3473, 0.4172, 0.3561, 0.4167, 0.3494, 0.4233, 0.3488, 0.424, 0.3494, 0.4151, 0.3582, 0.4146, 0.3495, 0.4167, 0.3494, 0.4172, 0.3561, 0.4206, 0.3527, 0.42, 0.3491, 0.4146, 0.3495, 0.4151, 0.3582, 0.4254, 0.3486, 0.4911, 0.4347, 0.4863, 0.4351, 0.42, 0.3491, 0.4233, 0.3488, 0.4893, 0.4348, 0.4911, 0.4347, 0.4254, 0.3486, 0.4167, 0.3494, 0.4833, 0.4354, 0.4893, 0.4348, 0.4233, 0.3488, 0.4146, 0.3495, 0.4814, 0.4355, 0.4833, 0.4354, 0.4167, 0.3494, 0.42, 0.3491, 0.4863, 0.4351, 0.4814, 0.4355, 0.4146, 0.3495, 0.4911, 0.4347, 0.4655, 0.5173, 0.4863, 0.4351, 0.4893, 0.4348, 0.4655, 0.5173, 0.4911, 0.4347, 0.4833, 0.4354, 0.4655, 0.5173, 0.4893, 0.4348, 0.4814, 0.4355, 0.4655, 0.5173, 0.4833, 0.4354, 0.4863, 0.4351, 0.4655, 0.5173, 0.4814, 0.4355, 0.3021, 0.737, 0.3113, 0.6886, 0.2948, 0.6822, 0.2855, 0.7426, 0.2855, 0.7426, 0.2948, 0.6822, 0.3113, 0.6886, 0.3021, 0.737, 0.2689, 0.7483, 0.2784, 0.6757, 0.2948, 0.6822, 0.2855, 0.7426, 0.2855, 0.7426, 0.2948, 0.6822, 0.2784, 0.6757, 0.2689, 0.7483, 0.3113, 0.6886, 0.3365, 0.609, 0.3201, 0.6026, 0.2948, 0.6822, 0.2948, 0.6822, 0.3201, 0.6026, 0.3365, 0.609, 0.3113, 0.6886, 0.2784, 0.6757, 0.3036, 0.5961, 0.3201, 0.6026, 0.2948, 0.6822, 0.2948, 0.6822, 0.3201, 0.6026, 0.3036, 0.5961, 0.2784, 0.6757, 0.3365, 0.609, 0.3487, 0.5405, 0.3359, 0.5378, 0.3201, 0.6026, 0.3201, 0.6026, 0.3359, 0.5378, 0.3487, 0.5405, 0.3365, 0.609, 0.3036, 0.5961, 0.3232, 0.5352, 0.3359, 0.5378, 0.3201, 0.6026, 0.3201, 0.6026, 0.3359, 0.5378, 0.3232, 0.5352, 0.3036, 0.5961, 0.3487, 0.5405, 0.3516, 0.5049, 0.3389, 0.5022, 0.3359, 0.5378, 0.3359, 0.5378, 0.3389, 0.5022, 0.3516, 0.5049, 0.3487, 0.5405, 0.3232, 0.5352, 0.3261, 0.4996, 0.3389, 0.5022, 0.3359, 0.5378, 0.3359, 0.5378, 0.3389, 0.5022, 0.3261, 0.4996, 0.3232, 0.5352, 0.3516, 0.5049, 0.3482, 0.4803, 0.3365, 0.4886, 0.3389, 0.5022, 0.3389, 0.5022, 0.3365, 0.4886, 0.3482, 0.4803, 0.3516, 0.5049, 0.3261, 0.4996, 0.3248, 0.4968, 0.3365, 0.4886, 0.3389, 0.5022, 0.3389, 0.5022, 0.3365, 0.4886, 0.3248, 0.4968, 0.3261, 0.4996, 0.3482, 0.4803, 0.3336, 0.4511, 0.323, 0.4712, 0.3365, 0.4886, 0.3365, 0.4886, 0.323, 0.4712, 0.3336, 0.4511, 0.3482, 0.4803, 0.3248, 0.4968, 0.3124, 0.4914, 0.323, 0.4712, 0.3365, 0.4886, 0.3365, 0.4886, 0.323, 0.4712, 0.3124, 0.4914, 0.3248, 0.4968, 0.3336, 0.4511, 0.28, 0.3924, 0.2666, 0.4256, 0.323, 0.4712, 0.323, 0.4712, 0.2666, 0.4256, 0.28, 0.3924, 0.3336, 0.4511, 0.3124, 0.4914, 0.2492, 0.4598, 0.2666, 0.4256, 0.323, 0.4712, 0.323, 0.4712, 0.2666, 0.4256, 0.2492, 0.4598, 0.3124, 0.4914, 0.28, 0.3924, 0.1971, 0.3598, 0.1878, 0.3828, 0.2666, 0.4256, 0.2666, 0.4256, 0.1878, 0.3828, 0.1971, 0.3598, 0.28, 0.3924, 0.2492, 0.4598, 0.1878, 0.4198, 0.1878, 0.3828, 0.2666, 0.4256, 0.2666, 0.4256, 0.1878, 0.3828, 0.1878, 0.4198, 0.2492, 0.4598, 0.1971, 0.3598, 0.1707, 0.3447, 0.1661, 0.3563, 0.1878, 0.3828, 0.1878, 0.3828, 0.1661, 0.3563, 0.1707, 0.3447, 0.1971, 0.3598, 0.1878, 0.4198, 0.1632, 0.3656, 0.1661, 0.3563, 0.1878, 0.3828, 0.1878, 0.3828, 0.1661, 0.3563, 0.1632, 0.3656, 0.1878, 0.4198, 0.1707, 0.3447, 0.1707, 0.3417, 0.1651, 0.3449, 0.1661, 0.3563, 0.1661, 0.3563, 0.1651, 0.3449, 0.1707, 0.3417, 0.1707, 0.3447, 0.1632, 0.3656, 0.1596, 0.3481, 0.1651, 0.3449, 0.1661, 0.3563, 0.1661, 0.3563, 0.1651, 0.3449, 0.1596, 0.3481, 0.1632, 0.3656, 0.1707, 0.3417, 0.1751, 0.3214, 0.1671, 0.3162, 0.1651, 0.3449, 0.1651, 0.3449, 0.1671, 0.3162, 0.1751, 0.3214, 0.1707, 0.3417, 0.1596, 0.3481, 0.1592, 0.311, 0.1671, 0.3162, 0.1651, 0.3449, 0.1651, 0.3449, 0.1671, 0.3162, 0.1592, 0.311, 0.1596, 0.3481, 0.1751, 0.3214, 0.1899, 0.2372, 0.1824, 0.2322, 0.1671, 0.3162, 0.1671, 0.3162, 0.1824, 0.2322, 0.1899, 0.2372, 0.1751, 0.3214, 0.1592, 0.311, 0.1749, 0.2272, 0.1824, 0.2322, 0.1671, 0.3162, 0.1671, 0.3162, 0.1824, 0.2322, 0.1749, 0.2272, 0.1592, 0.311, 0.1899, 0.2372, 0.2002, 0.1951, 0.197, 0.193, 0.1824, 0.2322, 0.1824, 0.2322, 0.197, 0.193, 0.2002, 0.1951, 0.1899, 0.2372, 0.1749, 0.2272, 0.1939, 0.1909, 0.197, 0.193, 0.1824, 0.2322, 0.1824, 0.2322, 0.197, 0.193, 0.1939, 0.1909, 0.1749, 0.2272, 0.2002, 0.1951, 0.2161, 0.0389, 0.213, 0.03681, 0.197, 0.193, 0.197, 0.193, 0.213, 0.03681, 0.2161, 0.0389, 0.2002, 0.1951, 0.1939, 0.1909, 0.2098, 0.03472, 0.213, 0.03681, 0.197, 0.193, 0.197, 0.193, 0.213, 0.03681, 0.2098, 0.03472, 0.1939, 0.1909, 0.1707, 0.3447, 0.1813, 0.3371, 0.2062, 0.3368, 0.1971, 0.3598, 0.1971, 0.3598, 0.2062, 0.3368, 0.2765, 0.342, 0.28, 0.3924, 0.28, 0.3924, 0.2765, 0.342, 0.3146, 0.4095, 0.3336, 0.4511, 0.2161, 0.0389, 0.226, 0.03781, 0.2218, 0.1905, 0.2002, 0.1951, 0.2002, 0.1951, 0.2218, 0.1905, 0.2061, 0.2361, 0.1899, 0.2372, 0.1899, 0.2372, 0.2061, 0.2361, 0.1849, 0.3203, 0.1751, 0.3214, 0.4704, 0.539, 0.4493, 0.5453, 0.4834, 0.4495, 0.4924, 0.4495, 0.4623, 0.539, 0.4704, 0.539, 0.4924, 0.4495, 0.489, 0.4495, 0.4368, 0.5408, 0.4623, 0.539, 0.489, 0.4495, 0.4779, 0.4495, 0.4281, 0.539, 0.4368, 0.5408, 0.4779, 0.4495, 0.4745, 0.4495, 0.4493, 0.5453, 0.4281, 0.539, 0.4745, 0.4495, 0.4834, 0.4495, 0.4924, 0.4495, 0.4834, 0.4495, 0.4871, 0.4335, 0.4931, 0.4275, 0.489, 0.4495, 0.4924, 0.4495, 0.4931, 0.4275, 0.4908, 0.4298, 0.4779, 0.4495, 0.489, 0.4495, 0.4908, 0.4298, 0.4834, 0.4372, 0.4745, 0.4495, 0.4779, 0.4495, 0.4834, 0.4372, 0.4812, 0.4394, 0.4834, 0.4495, 0.4745, 0.4495, 0.4812, 0.4394, 0.4871, 0.4335, 0.4931, 0.4275, 0.4871, 0.4335, 0.4206, 0.3527, 0.4261, 0.3473, 0.4908, 0.4298, 0.4931, 0.4275, 0.4261, 0.3473, 0.424, 0.3494, 0.4834, 0.4372, 0.4908, 0.4298, 0.424, 0.3494, 0.4172, 0.3561, 0.4812, 0.4394, 0.4834, 0.4372, 0.4172, 0.3561, 0.4151, 0.3582, 0.4871, 0.4335, 0.4812, 0.4394, 0.4151, 0.3582, 0.4206, 0.3527, 0.4261, 0.3473, 0.4206, 0.3527, 0.42, 0.3491, 0.4254, 0.3486, 0.424, 0.3494, 0.4261, 0.3473, 0.4254, 0.3486, 0.4233, 0.3488, 0.4172, 0.3561, 0.424, 0.3494, 0.4233, 0.3488, 0.4167, 0.3494, 0.4151, 0.3582, 0.4172, 0.3561, 0.4167, 0.3494, 0.4146, 0.3495, 0.4206, 0.3527, 0.4151, 0.3582, 0.4146, 0.3495, 0.42, 0.3491, 0.4254, 0.3486, 0.42, 0.3491, 0.4863, 0.4351, 0.4911, 0.4347, 0.4233, 0.3488, 0.4254, 0.3486, 0.4911, 0.4347, 0.4893, 0.4348, 0.4167, 0.3494, 0.4233, 0.3488, 0.4893, 0.4348, 0.4833, 0.4354, 0.4146, 0.3495, 0.4167, 0.3494, 0.4833, 0.4354, 0.4814, 0.4355, 0.42, 0.3491, 0.4146, 0.3495, 0.4814, 0.4355, 0.4863, 0.4351, 0.4911, 0.4347, 0.4863, 0.4351, 0.4655, 0.5173, 0.4893, 0.4348, 0.4911, 0.4347, 0.4655, 0.5173, 0.4833, 0.4354, 0.4893, 0.4348, 0.4655, 0.5173, 0.4814, 0.4355, 0.4833, 0.4354, 0.4655, 0.5173, 0.4863, 0.4351, 0.4814, 0.4355, 0.4655, 0.5173, 0.4704, 0.539, 0.4493, 0.5453, 0.4834, 0.4495, 0.4924, 0.4495, 0.4623, 0.539, 0.4704, 0.539, 0.4924, 0.4495, 0.489, 0.4495, 0.4368, 0.5408, 0.4623, 0.539, 0.489, 0.4495, 0.4779, 0.4495, 0.4281, 0.539, 0.4368, 0.5408, 0.4779, 0.4495, 0.4745, 0.4495, 0.4493, 0.5453, 0.4281, 0.539, 0.4745, 0.4495, 0.4834, 0.4495, 0.4924, 0.4495, 0.4834, 0.4495, 0.4871, 0.4335, 0.4931, 0.4275, 0.489, 0.4495, 0.4924, 0.4495, 0.4931, 0.4275, 0.4908, 0.4298, 0.4779, 0.4495, 0.489, 0.4495, 0.4908, 0.4298, 0.4834, 0.4372, 0.4745, 0.4495, 0.4779, 0.4495, 0.4834, 0.4372, 0.4812, 0.4394, 0.4834, 0.4495, 0.4745, 0.4495, 0.4812, 0.4394, 0.4871, 0.4335, 0.4931, 0.4275, 0.4871, 0.4335, 0.4206, 0.3527, 0.4261, 0.3473, 0.4908, 0.4298, 0.4931, 0.4275, 0.4261, 0.3473, 0.424, 0.3494, 0.4834, 0.4372, 0.4908, 0.4298, 0.424, 0.3494, 0.4172, 0.3561, 0.4812, 0.4394, 0.4834, 0.4372, 0.4172, 0.3561, 0.4151, 0.3582, 0.4871, 0.4335, 0.4812, 0.4394, 0.4151, 0.3582, 0.4206, 0.3527, 0.4261, 0.3473, 0.4206, 0.3527, 0.42, 0.3491, 0.4254, 0.3486, 0.424, 0.3494, 0.4261, 0.3473, 0.4254, 0.3486, 0.4233, 0.3488, 0.4172, 0.3561, 0.424, 0.3494, 0.4233, 0.3488, 0.4167, 0.3494, 0.4151, 0.3582, 0.4172, 0.3561, 0.4167, 0.3494, 0.4146, 0.3495, 0.4206, 0.3527, 0.4151, 0.3582, 0.4146, 0.3495, 0.42, 0.3491, 0.4254, 0.3486, 0.42, 0.3491, 0.4863, 0.4351, 0.4911, 0.4347, 0.4233, 0.3488, 0.4254, 0.3486, 0.4911, 0.4347, 0.4893, 0.4348, 0.4167, 0.3494, 0.4233, 0.3488, 0.4893, 0.4348, 0.4833, 0.4354, 0.4146, 0.3495, 0.4167, 0.3494, 0.4833, 0.4354, 0.4814, 0.4355, 0.42, 0.3491, 0.4146, 0.3495, 0.4814, 0.4355, 0.4863, 0.4351, 0.4911, 0.4347, 0.4863, 0.4351, 0.4655, 0.5173, 0.4893, 0.4348, 0.4911, 0.4347, 0.4655, 0.5173, 0.4833, 0.4354, 0.4893, 0.4348, 0.4655, 0.5173, 0.4814, 0.4355, 0.4833, 0.4354, 0.4655, 0.5173, 0.4863, 0.4351, 0.4814, 0.4355, 0.4655, 0.5173, 0.4704, 0.539, 0.4924, 0.4495, 0.4834, 0.4495, 0.4493, 0.5453, 0.4623, 0.539, 0.489, 0.4495, 0.4924, 0.4495, 0.4704, 0.539, 0.4368, 0.5408, 0.4779, 0.4495, 0.489, 0.4495, 0.4623, 0.539, 0.4281, 0.539, 0.4745, 0.4495, 0.4779, 0.4495, 0.4368, 0.5408, 0.4493, 0.5453, 0.4834, 0.4495, 0.4745, 0.4495, 0.4281, 0.539, 0.4924, 0.4495, 0.4931, 0.4275, 0.4871, 0.4335, 0.4834, 0.4495, 0.489, 0.4495, 0.4908, 0.4298, 0.4931, 0.4275, 0.4924, 0.4495, 0.4779, 0.4495, 0.4834, 0.4372, 0.4908, 0.4298, 0.489, 0.4495, 0.4745, 0.4495, 0.4812, 0.4394, 0.4834, 0.4372, 0.4779, 0.4495, 0.4834, 0.4495, 0.4871, 0.4335, 0.4812, 0.4394, 0.4745, 0.4495, 0.4931, 0.4275, 0.4261, 0.3473, 0.4206, 0.3527, 0.4871, 0.4335, 0.4908, 0.4298, 0.424, 0.3494, 0.4261, 0.3473, 0.4931, 0.4275, 0.4834, 0.4372, 0.4172, 0.3561, 0.424, 0.3494, 0.4908, 0.4298, 0.4812, 0.4394, 0.4151, 0.3582, 0.4172, 0.3561, 0.4834, 0.4372, 0.4871, 0.4335, 0.4206, 0.3527, 0.4151, 0.3582, 0.4812, 0.4394, 0.4261, 0.3473, 0.4254, 0.3486, 0.42, 0.3491, 0.4206, 0.3527, 0.424, 0.3494, 0.4233, 0.3488, 0.4254, 0.3486, 0.4261, 0.3473, 0.4172, 0.3561, 0.4167, 0.3494, 0.4233, 0.3488, 0.424, 0.3494, 0.4151, 0.3582, 0.4146, 0.3495, 0.4167, 0.3494, 0.4172, 0.3561, 0.4206, 0.3527, 0.42, 0.3491, 0.4146, 0.3495, 0.4151, 0.3582, 0.4254, 0.3486, 0.4911, 0.4347, 0.4863, 0.4351, 0.42, 0.3491, 0.4233, 0.3488, 0.4893, 0.4348, 0.4911, 0.4347, 0.4254, 0.3486, 0.4167, 0.3494, 0.4833, 0.4354, 0.4893, 0.4348, 0.4233, 0.3488, 0.4146, 0.3495, 0.4814, 0.4355, 0.4833, 0.4354, 0.4167, 0.3494, 0.42, 0.3491, 0.4863, 0.4351, 0.4814, 0.4355, 0.4146, 0.3495, 0.4911, 0.4347, 0.4655, 0.5173, 0.4863, 0.4351, 0.4893, 0.4348, 0.4655, 0.5173, 0.4911, 0.4347, 0.4833, 0.4354, 0.4655, 0.5173, 0.4893, 0.4348, 0.4814, 0.4355, 0.4655, 0.5173, 0.4833, 0.4354, 0.4863, 0.4351, 0.4655, 0.5173, 0.4814, 0.4355, 0.3021, 0.737, 0.2855, 0.7426, 0.2948, 0.6822, 0.3113, 0.6886, 0.2855, 0.7426, 0.3021, 0.737, 0.3113, 0.6886, 0.2948, 0.6822, 0.2689, 0.7483, 0.2855, 0.7426, 0.2948, 0.6822, 0.2784, 0.6757, 0.2855, 0.7426, 0.2689, 0.7483, 0.2784, 0.6757, 0.2948, 0.6822, 0.3113, 0.6886, 0.2948, 0.6822, 0.3201, 0.6026, 0.3365, 0.609, 0.2948, 0.6822, 0.3113, 0.6886, 0.3365, 0.609, 0.3201, 0.6026, 0.2784, 0.6757, 0.2948, 0.6822, 0.3201, 0.6026, 0.3036, 0.5961, 0.2948, 0.6822, 0.2784, 0.6757, 0.3036, 0.5961, 0.3201, 0.6026, 0.3365, 0.609, 0.3201, 0.6026, 0.3359, 0.5378, 0.3487, 0.5405, 0.3201, 0.6026, 0.3365, 0.609, 0.3487, 0.5405, 0.3359, 0.5378, 0.3036, 0.5961, 0.3201, 0.6026, 0.3359, 0.5378, 0.3232, 0.5352, 0.3201, 0.6026, 0.3036, 0.5961, 0.3232, 0.5352, 0.3359, 0.5378, 0.3487, 0.5405, 0.3359, 0.5378, 0.3389, 0.5022, 0.3516, 0.5049, 0.3359, 0.5378, 0.3487, 0.5405, 0.3516, 0.5049, 0.3389, 0.5022, 0.3232, 0.5352, 0.3359, 0.5378, 0.3389, 0.5022, 0.3261, 0.4996, 0.3359, 0.5378, 0.3232, 0.5352, 0.3261, 0.4996, 0.3389, 0.5022, 0.3516, 0.5049, 0.3389, 0.5022, 0.3365, 0.4886, 0.3482, 0.4803, 0.3389, 0.5022, 0.3516, 0.5049, 0.3482, 0.4803, 0.3365, 0.4886, 0.3261, 0.4996, 0.3389, 0.5022, 0.3365, 0.4886, 0.3248, 0.4968, 0.3389, 0.5022, 0.3261, 0.4996, 0.3248, 0.4968, 0.3365, 0.4886, 0.3482, 0.4803, 0.3365, 0.4886, 0.323, 0.4712, 0.3336, 0.4511, 0.3365, 0.4886, 0.3482, 0.4803, 0.3336, 0.4511, 0.323, 0.4712, 0.3248, 0.4968, 0.3365, 0.4886, 0.323, 0.4712, 0.3124, 0.4914, 0.3365, 0.4886, 0.3248, 0.4968, 0.3124, 0.4914, 0.323, 0.4712, 0.3336, 0.4511, 0.323, 0.4712, 0.2666, 0.4256, 0.28, 0.3924, 0.323, 0.4712, 0.3336, 0.4511, 0.28, 0.3924, 0.2666, 0.4256, 0.3124, 0.4914, 0.323, 0.4712, 0.2666, 0.4256, 0.2492, 0.4598, 0.323, 0.4712, 0.3124, 0.4914, 0.2492, 0.4598, 0.2666, 0.4256, 0.28, 0.3924, 0.2666, 0.4256, 0.1878, 0.3828, 0.1971, 0.3598, 0.2666, 0.4256, 0.28, 0.3924, 0.1971, 0.3598, 0.1878, 0.3828, 0.2492, 0.4598, 0.2666, 0.4256, 0.1878, 0.3828, 0.1878, 0.4198, 0.2666, 0.4256, 0.2492, 0.4598, 0.1878, 0.4198, 0.1878, 0.3828, 0.1971, 0.3598, 0.1878, 0.3828, 0.1661, 0.3563, 0.1707, 0.3447, 0.1878, 0.3828, 0.1971, 0.3598, 0.1707, 0.3447, 0.1661, 0.3563, 0.1878, 0.4198, 0.1878, 0.3828, 0.1661, 0.3563, 0.1632, 0.3656, 0.1878, 0.3828, 0.1878, 0.4198, 0.1632, 0.3656, 0.1661, 0.3563, 0.1707, 0.3447, 0.1661, 0.3563, 0.1651, 0.3449, 0.1707, 0.3417, 0.1661, 0.3563, 0.1707, 0.3447, 0.1707, 0.3417, 0.1651, 0.3449, 0.1632, 0.3656, 0.1661, 0.3563, 0.1651, 0.3449, 0.1596, 0.3481, 0.1661, 0.3563, 0.1632, 0.3656, 0.1596, 0.3481, 0.1651, 0.3449, 0.1707, 0.3417, 0.1651, 0.3449, 0.1671, 0.3162, 0.1751, 0.3214, 0.1651, 0.3449, 0.1707, 0.3417, 0.1751, 0.3214, 0.1671, 0.3162, 0.1596, 0.3481, 0.1651, 0.3449, 0.1671, 0.3162, 0.1592, 0.311, 0.1651, 0.3449, 0.1596, 0.3481, 0.1592, 0.311, 0.1671, 0.3162, 0.1751, 0.3214, 0.1671, 0.3162, 0.1824, 0.2322, 0.1899, 0.2372, 0.1671, 0.3162, 0.1751, 0.3214, 0.1899, 0.2372, 0.1824, 0.2322, 0.1592, 0.311, 0.1671, 0.3162, 0.1824, 0.2322, 0.1749, 0.2272, 0.1671, 0.3162, 0.1592, 0.311, 0.1749, 0.2272, 0.1824, 0.2322, 0.1899, 0.2372, 0.1824, 0.2322, 0.197, 0.193, 0.2002, 0.1951, 0.1824, 0.2322, 0.1899, 0.2372, 0.2002, 0.1951, 0.197, 0.193, 0.1749, 0.2272, 0.1824, 0.2322, 0.197, 0.193, 0.1939, 0.1909, 0.1824, 0.2322, 0.1749, 0.2272, 0.1939, 0.1909, 0.197, 0.193, 0.2002, 0.1951, 0.197, 0.193, 0.213, 0.03681, 0.2161, 0.0389, 0.197, 0.193, 0.2002, 0.1951, 0.2161, 0.0389, 0.213, 0.03681, 0.1939, 0.1909, 0.197, 0.193, 0.213, 0.03681, 0.2098, 0.03472, 0.197, 0.193, 0.1939, 0.1909, 0.2098, 0.03472, 0.213, 0.03681, 0.1707, 0.3447, 0.1971, 0.3598, 0.2062, 0.3368, 0.1813, 0.3371, 0.1971, 0.3598, 0.28, 0.3924, 0.2765, 0.342, 0.2062, 0.3368, 0.28, 0.3924, 0.3336, 0.4511, 0.3146, 0.4095, 0.2765, 0.342, 0.2161, 0.0389, 0.2002, 0.1951, 0.2218, 0.1905, 0.226, 0.03781, 0.2002, 0.1951, 0.1899, 0.2372, 0.2061, 0.2361, 0.2218, 0.1905, 0.1899, 0.2372, 0.1751, 0.3214, 0.1849, 0.3203, 0.2061, 0.2361, 0.5491, 0.5228, 0.5485, 0.5214, 0.5338, 0.5244, 0.5344, 0.5258, 0.5478, 0.52, 0.5491, 0.5228, 0.5344, 0.5258, 0.5332, 0.523, 0.5485, 0.5214, 0.5478, 0.52, 0.5332, 0.523, 0.5338, 0.5244, 0.5344, 0.5258, 0.5338, 0.5244, 0.5171, 0.5278, 0.5177, 0.5292, 0.5332, 0.523, 0.5344, 0.5258, 0.5177, 0.5292, 0.5164, 0.5264, 0.5338, 0.5244, 0.5332, 0.523, 0.5164, 0.5264, 0.5171, 0.5278, 0.5177, 0.5292, 0.5171, 0.5278, 0.4991, 0.5315, 0.4997, 0.5329, 0.5164, 0.5264, 0.5177, 0.5292, 0.4997, 0.5329, 0.4984, 0.5301, 0.5171, 0.5278, 0.5164, 0.5264, 0.4984, 0.5301, 0.4991, 0.5315, 0.4997, 0.5329, 0.4991, 0.5315, 0.4934, 0.5327, 0.4932, 0.5342, 0.4984, 0.5301, 0.4997, 0.5329, 0.4932, 0.5342, 0.4936, 0.5311, 0.4991, 0.5315, 0.4984, 0.5301, 0.4936, 0.5311, 0.4934, 0.5327, 0.4932, 0.5342, 0.4934, 0.5327, 0.4898, 0.5319, 0.4936, 0.5311, 0.4932, 0.5342, 0.4898, 0.5319, 0.4934, 0.5327, 0.4936, 0.5311, 0.4898, 0.5319, 0.5491, 0.5228, 0.5344, 0.5258, 0.5338, 0.5244, 0.5485, 0.5214, 0.5478, 0.52, 0.5332, 0.523, 0.5344, 0.5258, 0.5491, 0.5228, 0.5485, 0.5214, 0.5338, 0.5244, 0.5332, 0.523, 0.5478, 0.52, 0.5344, 0.5258, 0.5177, 0.5292, 0.5171, 0.5278, 0.5338, 0.5244, 0.5332, 0.523, 0.5164, 0.5264, 0.5177, 0.5292, 0.5344, 0.5258, 0.5338, 0.5244, 0.5171, 0.5278, 0.5164, 0.5264, 0.5332, 0.523, 0.5177, 0.5292, 0.4997, 0.5329, 0.4991, 0.5315, 0.5171, 0.5278, 0.5164, 0.5264, 0.4984, 0.5301, 0.4997, 0.5329, 0.5177, 0.5292, 0.5171, 0.5278, 0.4991, 0.5315, 0.4984, 0.5301, 0.5164, 0.5264, 0.4997, 0.5329, 0.4932, 0.5342, 0.4934, 0.5327, 0.4991, 0.5315, 0.4984, 0.5301, 0.4936, 0.5311, 0.4932, 0.5342, 0.4997, 0.5329, 0.4991, 0.5315, 0.4934, 0.5327, 0.4936, 0.5311, 0.4984, 0.5301, 0.4932, 0.5342, 0.4898, 0.5319, 0.4934, 0.5327, 0.4936, 0.5311, 0.4898, 0.5319, 0.4932, 0.5342, 0.4934, 0.5327, 0.4898, 0.5319, 0.4936, 0.5311])
me_circle_003.materials.append(mat_material)
me_circle_003.use_remesh_preserve_volume = False
me_circle_003.use_remesh_preserve_attributes = False
me_circle_003.use_mirror_vertex_groups = False
me_circle_003.update()
arm_armature = bpy.data.armatures.new('Armature')  # bones are not reproduced

# ---- objects
ob_armature = bpy.data.objects.new('Armature', arm_armature)
ob_circle_001 = bpy.data.objects.new('Circle.001', me_circle_000)
ob_circle = bpy.data.objects.new('Circle', me_circle_003)

# ---- transforms, parenting, visibility, modifiers, constraints
ob_armature.location = (0.001719, -0.000427, -0.0005535)
ob_armature.show_in_front = True
ob_armature.lineart.crease_threshold = 0.0
ob_circle_001.parent = ob_armature
ob_circle_001.matrix_parent_inverse = Matrix(((1.0, 0.0, 0.0, -0.001719), (0.0, 1.0, 0.0, 0.000427), (0.0, 0.0, 1.0, 0.0005535), (0.0, 0.0, 0.0, 1.0)))
ob_circle_001.location = (-0.443, -0.0004271, 0.3086)
ob_circle_001.scale = (0.4035, 0.4035, 0.4035)
ob_circle_001.lineart.crease_threshold = 0.0
_vg = ob_circle_001.vertex_groups.new(name='Bone')
_vg = ob_circle_001.vertex_groups.new(name='Bone.003')
for _i, _w in zip([27, 28, 29, 30, 31, 32, 33, 34, 35, 36, 37, 38, 39, 40, 41, 42, 43, 44, 45, 46, 47, 48, 49, 50, 51, 52, 53, 54], [1.0, 1.0, 1.0, 1.0, 1.0, 1.0, 1.0, 1.0, 1.0, 1.0, 1.0, 1.0, 1.0, 1.0, 1.0, 1.0, 1.0, 1.0, 1.0, 1.0, 1.0, 1.0, 1.0, 1.0, 1.0, 1.0, 1.0, 1.0]): _vg.add([_i], _w, 'REPLACE')
_vg = ob_circle_001.vertex_groups.new(name='Bone.002')
_vg.add([9, 10, 11, 12, 13, 14, 15, 16, 17, 18, 19, 20, 21, 22, 23, 24, 25, 26], 1.0, 'REPLACE')
_vg = ob_circle_001.vertex_groups.new(name='Bone.004')
_vg.add([0, 1, 2, 3, 4, 5, 6, 7, 8, 55, 56, 57, 58, 59, 60, 61, 62, 63], 1.0, 'REPLACE')
_vg = ob_circle_001.vertex_groups.new(name='Bone.005')
for _i, _w in zip([64, 65, 66, 67, 68, 69, 70, 71, 72, 73, 74, 75, 76, 77, 78, 79, 80, 81], [1.0, 1.0, 1.0, 1.0, 1.0, 1.0, 1.0, 1.0, 1.0, 0.8455, 0.86, 0.9121, 0.86, 0.8455, 0.8967, 0.8554, 0.8554, 0.8967]): _vg.add([_i], _w, 'REPLACE')
_vg = ob_circle_001.vertex_groups.new(name='Bone.006')
for _i, _w in zip([64, 65, 66, 67, 68, 69, 70, 71, 72, 73, 74, 75, 76, 77, 78, 79, 80, 81, 82, 83, 84, 85, 86, 87, 88, 89, 90, 91, 92, 93, 94, 95, 96, 97, 98, 99, 100, 101, 102, 103, 104, 105, 106, 107, 108, 109, 110, 111, 112, 113, 114, 115, 116, 117, 118], [0.9982, 0.9995, 0.9987, 0.9995, 0.9982, 0.9886, 0.9989, 0.9989, 0.9886, 0.9512, 0.9122, 0.9208, 0.9122, 0.9512, 0.9922, 0.992, 0.992, 0.9922, 1.0, 1.0, 1.0, 1.0, 1.0, 1.0, 1.0, 1.0, 1.0, 1.0, 1.0, 0.9999, 1.0, 1.0, 1.0, 1.0, 1.0, 1.0, 1.0, 1.0, 0.9999, 1.0, 1.0, 1.0, 0.999, 0.999, 1.0, 1.0, 1.0, 1.0, 1.0, 1.0, 1.0, 1.0, 1.0, 1.0, 1.0]): _vg.add([_i], _w, 'REPLACE')
_m = ob_circle_001.modifiers.new('Armature', 'ARMATURE')
_m.object = ob_armature
ob_circle.parent = ob_armature
ob_circle.matrix_parent_inverse = Matrix(((1.0, 0.0, 0.0, -0.001719), (0.0, 1.0, 0.0, 0.000427), (0.0, 0.0, 1.0, 0.0005535), (0.0, 0.0, 0.0, 1.0)))
ob_circle.location = (-0.443, -0.0004271, 0.3086)
ob_circle.scale = (0.4035, 0.4035, 0.4035)
ob_circle.lineart.crease_threshold = 0.0
_vg = ob_circle.vertex_groups.new(name='Bone')
for _i, _w in zip([161, 162, 163, 164, 165], [1.0, 1.0, 1.0, 1.0, 0.9995]): _vg.add([_i], _w, 'REPLACE')
_vg = ob_circle.vertex_groups.new(name='Bone.004')
for _i, _w in zip([0, 1, 2, 3, 4, 31, 32, 33, 34, 130, 131, 132, 133, 134, 192, 193, 194, 195], [1.0, 1.0, 1.0, 1.0, 1.0, 0.9999, 1.0, 1.0, 0.9988, 1.0, 1.0, 1.0, 1.0, 1.0, 1.0, 0.9997, 1.0, 1.0]): _vg.add([_i], _w, 'REPLACE')
_vg = ob_circle.vertex_groups.new(name='Bone.004_R')
for _i, _w in zip([35, 36, 37, 38, 39, 40, 41, 42, 43, 44, 45, 46, 47, 48, 49, 50, 51, 52, 53, 54, 56], [1.0, 1.0, 1.0, 1.0, 1.0, 0.9264, 1.0, 1.0, 1.0, 1.0, 1.0, 1.0, 0.9991, 1.0, 1.0, 1.0, 0.9968, 1.0, 1.0, 1.0, 0.2627]): _vg.add([_i], _w, 'REPLACE')
_vg = ob_circle.vertex_groups.new(name='Bone.004_R.001')
for _i, _w in zip([51, 52, 53, 54, 55, 56, 57, 58, 59, 60, 61, 62, 63, 64, 65, 66, 67, 68, 69, 70, 91, 92, 93, 94], [1.0, 1.0, 1.0, 1.0, 1.0, 0.9927, 0.9771, 1.0, 1.0, 1.0, 1.0, 1.0, 1.0, 1.0, 0.9999, 1.0, 1.0, 1.0, 1.0, 1.0, 1.0, 1.0, 1.0, 1.0]): _vg.add([_i], _w, 'REPLACE')
_vg = ob_circle.vertex_groups.new(name='Bone.004_R.002')
for _i, _w in zip([71, 72, 73, 74, 75, 76, 77, 78, 79, 80, 81, 82, 95, 96], [1.0, 1.0, 0.9986, 1.0, 0.2491, 1.0, 1.0, 1.0, 1.0, 0.9975, 1.0, 1.0, 1.0, 1.0]): _vg.add([_i], _w, 'REPLACE')
_vg = ob_circle.vertex_groups.new(name='Bone.004_R.003')
for _i, _w in zip([83, 84, 85, 86, 87, 88, 89, 90, 97, 98], [0.8473, 0.9988, 1.0, 1.0, 1.0, 1.0, 1.0, 1.0, 1.0, 1.0]): _vg.add([_i], _w, 'REPLACE')
_vg = ob_circle.vertex_groups.new(name='Bone.004_L.001')
for _i, _w in zip([212, 213, 214, 215, 216, 217, 218, 219, 220, 221, 222, 223, 224, 225, 226, 227, 228, 229, 230, 231, 232, 233, 234, 235, 252, 253, 254, 255], [0.9987, 1.0, 1.0, 1.0, 1.0, 1.0, 1.0, 1.0, 1.0, 1.0, 1.0, 1.0, 1.0, 1.0, 1.0, 1.0, 0.9964, 1.0, 1.0, 0.9997, 1.0, 1.0, 1.0, 1.0, 1.0, 0.9999, 1.0, 1.0]): _vg.add([_i], _w, 'REPLACE')
_vg = ob_circle.vertex_groups.new(name='Bone.004_L')
for _i, _w in zip([196, 197, 198, 199, 200, 201, 202, 203, 204, 205, 206, 207, 208, 209, 210, 211], [1.0, 1.0, 0.9988, 0.9914, 1.0, 1.0, 1.0, 1.0, 1.0, 1.0, 1.0, 1.0, 1.0, 0.9912, 1.0, 0.936]): _vg.add([_i], _w, 'REPLACE')
_vg = ob_circle.vertex_groups.new(name='Bone.004_L.002')
for _i, _w in zip([232, 233, 234, 235, 236, 237, 238, 239, 240, 241, 242, 243, 244, 245, 246, 247, 254, 256, 257], [1.0, 0.9986, 1.0, 1.0, 1.0, 1.0, 1.0, 1.0, 1.0, 1.0, 1.0, 1.0, 1.0, 1.0, 1.0, 1.0, 0.01133, 1.0, 1.0]): _vg.add([_i], _w, 'REPLACE')
_vg = ob_circle.vertex_groups.new(name='Bone.004_L.003')
_vg.add([244, 245, 246, 247, 248, 249, 250, 251, 258, 259], 1.0, 'REPLACE')
_vg = ob_circle.vertex_groups.new(name='Bone.006')
for _i, _w in zip([260, 261, 262, 276, 277, 278], [1.0, 0.9998, 0.9999, 1.0, 1.0, 1.0]): _vg.add([_i], _w, 'REPLACE')
_vg = ob_circle.vertex_groups.new(name='Bone.006_L')
for _i, _w in zip([263, 264, 265, 266, 267, 268, 269, 270, 271, 272, 273, 274, 275], [0.9999, 1.0, 0.9996, 1.0, 1.0, 1.0, 1.0, 0.9386, 0.9978, 1.0, 1.0, 1.0, 1.0]): _vg.add([_i], _w, 'REPLACE')
_vg = ob_circle.vertex_groups.new(name='Bone.006_R')
for _i, _w in zip([279, 280, 281, 282, 283, 284, 285, 286, 287, 288, 289, 290, 291], [1.0, 1.0, 1.0, 0.9337, 1.0, 1.0, 1.0, 1.0, 1.0, 1.0, 1.0, 1.0, 0.9912]): _vg.add([_i], _w, 'REPLACE')
_vg = ob_circle.vertex_groups.new(name='Bone.001_L')
for _i, _w in zip([99, 100, 101, 102, 103, 104, 105, 106, 107, 108, 109, 110, 111, 112, 113], [1.0, 1.0, 1.0, 1.0, 0.9999, 1.0, 1.0, 1.0, 1.0, 1.0, 1.0, 1.0, 1.0, 1.0, 1.0]): _vg.add([_i], _w, 'REPLACE')
_vg = ob_circle.vertex_groups.new(name='Bone.001_R')
_vg.add([166, 167, 168, 169, 170, 171, 172, 173, 174, 175], 1.0, 'REPLACE')
_vg = ob_circle.vertex_groups.new(name='Bone.001_R.001')
for _i, _w in zip([176, 177, 178, 179, 180, 181, 182, 183, 184, 185], [1.0, 1.0, 1.0, 1.0, 1.0, 1.0, 1.0, 1.0, 1.0, 1.0]): _vg.add([_i], _w, 'REPLACE')
_vg = ob_circle.vertex_groups.new(name='Bone.001_L.001')
_vg.add([114, 115, 116, 117, 118, 119, 120, 121, 122, 123], 1.0, 'REPLACE')
_vg = ob_circle.vertex_groups.new(name='Bone.001_R.002')
_vg.add([186, 187, 188, 189, 190], 1.0, 'REPLACE')
_vg = ob_circle.vertex_groups.new(name='Bone.001_L.002')
_vg.add([124, 125, 126, 127, 128], 1.0, 'REPLACE')
_vg = ob_circle.vertex_groups.new(name='Bone.001_R.003')
_vg.add([191], 1.0, 'REPLACE')
_vg = ob_circle.vertex_groups.new(name='Bone.001_L.003')
_vg.add([129], 1.0, 'REPLACE')
_vg = ob_circle.vertex_groups.new(name='Bone_R')
for _i, _w in zip([135, 136, 137, 138, 139, 140, 141, 142, 143, 144], [1.0, 1.0, 0.9956, 0.9993, 1.0, 1.0, 1.0, 1.0, 1.0, 1.0]): _vg.add([_i], _w, 'REPLACE')
_vg = ob_circle.vertex_groups.new(name='Bone_R.001')
for _i, _w in zip([145, 146, 147, 148, 149, 150, 151, 152, 153, 154], [1.0, 1.0, 1.0, 1.0, 1.0, 1.0, 1.0, 1.0, 1.0, 1.0]): _vg.add([_i], _w, 'REPLACE')
_vg = ob_circle.vertex_groups.new(name='Bone_R.002')
for _i, _w in zip([155, 156, 157, 158, 159], [0.9999, 0.9999, 1.0, 1.0, 1.0]): _vg.add([_i], _w, 'REPLACE')
_vg = ob_circle.vertex_groups.new(name='Bone_R.003')
_vg.add([160], 1.0, 'REPLACE')
_vg = ob_circle.vertex_groups.new(name='Bone_L')
_vg.add([5, 6, 7, 8, 9, 10, 11, 12, 13, 14], 1.0, 'REPLACE')
_vg = ob_circle.vertex_groups.new(name='Bone_L.001')
for _i, _w in zip([15, 16, 17, 18, 19, 20, 21, 22, 23, 24], [1.0, 1.0, 1.0, 1.0, 1.0, 1.0, 1.0, 1.0, 1.0, 1.0]): _vg.add([_i], _w, 'REPLACE')
_vg = ob_circle.vertex_groups.new(name='Bone_L.002')
_vg.add([25, 26, 27, 28, 29], 1.0, 'REPLACE')
_vg = ob_circle.vertex_groups.new(name='Bone_L.003')
_vg.add([30], 1.0, 'REPLACE')
_m = ob_circle.modifiers.new('Armature', 'ARMATURE')
_m.object = ob_armature

# ---- collection membership
col_collection_1.objects.link(ob_armature)
col_collection_1.objects.link(ob_circle_001)
col_collection_1.objects.link(ob_circle)

# ---- scene / render settings (as saved in the file)
scene.frame_start = 1; scene.frame_end = 15; scene.frame_set(12)
scene.render.engine = 'BLENDER_EEVEE_NEXT'
scene.render.image_settings.color_mode = 'RGB'
scene.render.image_settings.compression = 90
scene.render.resolution_percentage = 50
scene.render.fps = 12
scene.render.dither_intensity = 0.0
scene.render.bake_margin = 2
scene.render.bake_bias = 0.0
scene.cycles.use_denoising = False
scene.cycles.samples = 10
scene.cycles.sampling_pattern = 'TABULATED_SOBOL'
scene.cycles.light_sampling_threshold = 0.0
scene.cycles.use_adaptive_sampling = False
scene.cycles.use_light_tree = False
scene.cycles.blur_glossy = 0.0
scene.cycles.volume_bounces = 1
scene.cycles.pixel_filter_type = 'GAUSSIAN'
scene.cycles.sample_clamp_indirect = 0.0
scene.view_settings.view_transform = 'Standard'
bpy.context.view_layer.update()

# ---- added for rendering (the .blend has no active camera and no usable light): camera, sun
cam_auto = bpy.data.cameras.new('AutoCamera')
cam_auto.lens = 50.0
cam_auto.sensor_width = 36.0
cam_auto.clip_end = 1000.0
ob_auto_camera = bpy.data.objects.new('AutoCamera', cam_auto)
scene.collection.objects.link(ob_auto_camera)
ob_auto_camera.location = (2.82183, -3.25579, 3.12362)
ob_auto_camera.rotation_euler = (1.09748, -7.21219e-08, 0.694738)
scene.camera = ob_auto_camera
light_auto_sun = bpy.data.lights.new('AutoSun', 'SUN')
light_auto_sun.energy = 3.0
light_auto_sun.angle = 0.0523599
ob_auto_sun = bpy.data.objects.new('AutoSun', light_auto_sun)
scene.collection.objects.link(ob_auto_sun)
ob_auto_sun.rotation_euler = (0.872665, 0.174533, 0.523599)
bpy.context.view_layer.update()

